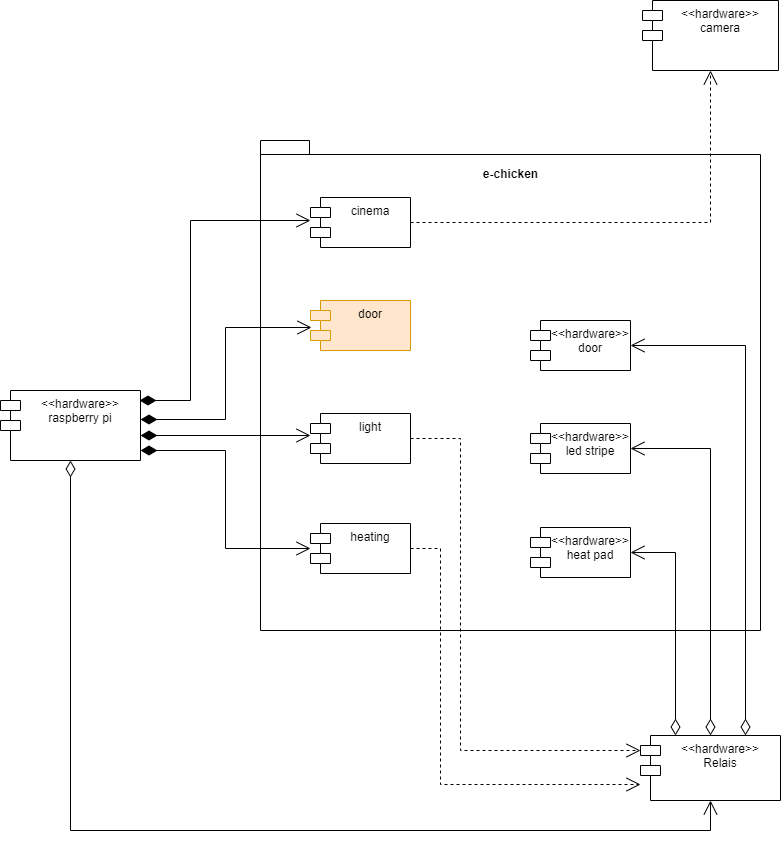

The diagram above was exported from draw.io. Its source (the exported page's mxGraphModel, read from the mxfile embedded in the PNG):
<mxGraphModel dx="1929" dy="4372" grid="1" gridSize="10" guides="1" tooltips="1" connect="1" arrows="1" fold="1" page="1" pageScale="1" pageWidth="827" pageHeight="1169" math="0" shadow="0">
  <root>
    <mxCell id="0" />
    <mxCell id="1" parent="0" />
    <mxCell id="rGb1i1WGaP2RkpGRg_y8-1" value="e-chicken&lt;br&gt;&lt;br&gt;&lt;br&gt;&lt;br&gt;&lt;br&gt;&lt;br&gt;&lt;br&gt;&lt;br&gt;&lt;br&gt;&lt;br&gt;&lt;br&gt;&lt;br&gt;&lt;br&gt;&lt;br&gt;&lt;br&gt;&lt;br&gt;&lt;br&gt;&lt;br&gt;&lt;br&gt;&lt;br&gt;&lt;br&gt;&lt;br&gt;&lt;br&gt;&lt;br&gt;&lt;br&gt;&lt;br&gt;&lt;br&gt;&lt;br&gt;&lt;br&gt;&lt;br&gt;&lt;br&gt;" style="shape=folder;fontStyle=1;spacingTop=10;tabWidth=40;tabHeight=14;tabPosition=left;html=1;" parent="1" vertex="1">
      <mxGeometry x="-90" y="-2580" width="500" height="490" as="geometry" />
    </mxCell>
    <mxCell id="rGb1i1WGaP2RkpGRg_y8-2" value="heating" style="shape=module;align=left;spacingLeft=20;align=center;verticalAlign=top;" parent="1" vertex="1">
      <mxGeometry x="-40" y="-2197" width="100" height="50" as="geometry" />
    </mxCell>
    <mxCell id="rGb1i1WGaP2RkpGRg_y8-3" value="&lt;&lt;hardware&gt;&gt;&#10;heat pad" style="shape=module;align=left;spacingLeft=20;align=center;verticalAlign=top;" parent="1" vertex="1">
      <mxGeometry x="180" y="-2193" width="100" height="50" as="geometry" />
    </mxCell>
    <mxCell id="rGb1i1WGaP2RkpGRg_y8-4" value="Use" style="endArrow=open;endSize=12;dashed=1;html=1;rounded=0;exitX=1;exitY=0.5;exitDx=0;exitDy=0;fontColor=none;noLabel=1;entryX=0.5;entryY=1;entryDx=0;entryDy=0;" parent="1" source="rGb1i1WGaP2RkpGRg_y8-20" target="rGb1i1WGaP2RkpGRg_y8-22" edge="1">
      <mxGeometry width="160" relative="1" as="geometry">
        <mxPoint x="60" y="-2050" as="sourcePoint" />
        <mxPoint x="180" y="-2375" as="targetPoint" />
        <Array as="points">
          <mxPoint x="360" y="-2498" />
        </Array>
      </mxGeometry>
    </mxCell>
    <mxCell id="rGb1i1WGaP2RkpGRg_y8-5" value="light" style="shape=module;align=left;spacingLeft=20;align=center;verticalAlign=top;" parent="1" vertex="1">
      <mxGeometry x="-40" y="-2307" width="100" height="50" as="geometry" />
    </mxCell>
    <mxCell id="rGb1i1WGaP2RkpGRg_y8-6" value="&lt;&lt;hardware&gt;&gt;&#10;led stripe" style="shape=module;align=left;spacingLeft=20;align=center;verticalAlign=top;" parent="1" vertex="1">
      <mxGeometry x="180" y="-2297" width="100" height="50" as="geometry" />
    </mxCell>
    <mxCell id="rGb1i1WGaP2RkpGRg_y8-7" value="Use" style="endArrow=open;endSize=12;dashed=1;html=1;rounded=0;exitX=1;exitY=0.5;exitDx=0;exitDy=0;fontColor=none;noLabel=1;entryX=0;entryY=0;entryDx=0;entryDy=15;entryPerimeter=0;" parent="1" source="rGb1i1WGaP2RkpGRg_y8-5" target="rGb1i1WGaP2RkpGRg_y8-11" edge="1">
      <mxGeometry width="160" relative="1" as="geometry">
        <mxPoint x="40" y="-2250" as="sourcePoint" />
        <mxPoint x="280" y="-1950" as="targetPoint" />
        <Array as="points">
          <mxPoint x="110" y="-2282" />
          <mxPoint x="110" y="-1970" />
        </Array>
      </mxGeometry>
    </mxCell>
    <mxCell id="rGb1i1WGaP2RkpGRg_y8-11" value="&lt;&lt;hardware&gt;&gt;&#10;Relais" style="shape=module;align=left;spacingLeft=20;align=center;verticalAlign=top;" parent="1" vertex="1">
      <mxGeometry x="290" y="-1985" width="140" height="65" as="geometry" />
    </mxCell>
    <mxCell id="rGb1i1WGaP2RkpGRg_y8-12" value="&lt;&lt;hardware&gt;&gt;&#10;raspberry pi" style="shape=module;align=left;spacingLeft=20;align=center;verticalAlign=top;" parent="1" vertex="1">
      <mxGeometry x="-350" y="-2330" width="140" height="70" as="geometry" />
    </mxCell>
    <mxCell id="rGb1i1WGaP2RkpGRg_y8-13" value="1" style="endArrow=open;html=1;endSize=12;startArrow=diamondThin;startSize=14;startFill=0;edgeStyle=orthogonalEdgeStyle;align=left;verticalAlign=top;rounded=0;exitX=0.5;exitY=1;exitDx=0;exitDy=0;entryX=0.5;entryY=1;entryDx=0;entryDy=0;fontColor=none;noLabel=1;" parent="1" source="rGb1i1WGaP2RkpGRg_y8-12" target="rGb1i1WGaP2RkpGRg_y8-11" edge="1">
      <mxGeometry x="-1" y="3" relative="1" as="geometry">
        <mxPoint x="300" y="-1890" as="sourcePoint" />
        <mxPoint x="230" y="-1950" as="targetPoint" />
        <Array as="points">
          <mxPoint x="-280" y="-1890" />
          <mxPoint x="360" y="-1890" />
        </Array>
      </mxGeometry>
    </mxCell>
    <mxCell id="rGb1i1WGaP2RkpGRg_y8-14" value="1" style="endArrow=open;html=1;endSize=12;startArrow=diamondThin;startSize=14;startFill=0;edgeStyle=orthogonalEdgeStyle;align=left;verticalAlign=bottom;rounded=0;fontColor=none;exitX=0.25;exitY=0;exitDx=0;exitDy=0;entryX=1;entryY=0.5;entryDx=0;entryDy=0;noLabel=1;" parent="1" source="rGb1i1WGaP2RkpGRg_y8-11" target="rGb1i1WGaP2RkpGRg_y8-3" edge="1">
      <mxGeometry x="-1" y="3" relative="1" as="geometry">
        <mxPoint x="410" y="-2030" as="sourcePoint" />
        <mxPoint x="570" y="-2030" as="targetPoint" />
      </mxGeometry>
    </mxCell>
    <mxCell id="rGb1i1WGaP2RkpGRg_y8-15" value="1" style="endArrow=open;html=1;endSize=12;startArrow=diamondThin;startSize=14;startFill=0;edgeStyle=orthogonalEdgeStyle;align=left;verticalAlign=bottom;rounded=0;fontColor=none;exitX=0.5;exitY=0;exitDx=0;exitDy=0;entryX=1;entryY=0.5;entryDx=0;entryDy=0;noLabel=1;" parent="1" source="rGb1i1WGaP2RkpGRg_y8-11" target="rGb1i1WGaP2RkpGRg_y8-6" edge="1">
      <mxGeometry x="-1" y="3" relative="1" as="geometry">
        <mxPoint x="480" y="-2050" as="sourcePoint" />
        <mxPoint x="640" y="-2050" as="targetPoint" />
      </mxGeometry>
    </mxCell>
    <mxCell id="rGb1i1WGaP2RkpGRg_y8-17" value="1" style="endArrow=open;html=1;endSize=12;startArrow=diamondThin;startSize=14;startFill=1;edgeStyle=orthogonalEdgeStyle;align=left;verticalAlign=bottom;rounded=0;fontColor=none;entryX=0;entryY=0.5;entryDx=0;entryDy=0;entryPerimeter=0;noLabel=1;" parent="1" target="rGb1i1WGaP2RkpGRg_y8-2" edge="1">
      <mxGeometry x="-1" y="3" relative="1" as="geometry">
        <mxPoint x="-210" y="-2270" as="sourcePoint" />
        <mxPoint x="-50" y="-2040" as="targetPoint" />
      </mxGeometry>
    </mxCell>
    <mxCell id="rGb1i1WGaP2RkpGRg_y8-18" value="1" style="endArrow=open;html=1;endSize=12;startArrow=diamondThin;startSize=14;startFill=1;edgeStyle=orthogonalEdgeStyle;align=left;verticalAlign=bottom;rounded=0;fontColor=none;noLabel=1;entryX=0;entryY=0.44;entryDx=0;entryDy=0;entryPerimeter=0;" parent="1" target="rGb1i1WGaP2RkpGRg_y8-5" edge="1">
      <mxGeometry x="-1" y="3" relative="1" as="geometry">
        <mxPoint x="-210" y="-2285" as="sourcePoint" />
        <mxPoint x="-40" y="-2275" as="targetPoint" />
      </mxGeometry>
    </mxCell>
    <mxCell id="rGb1i1WGaP2RkpGRg_y8-20" value="cinema" style="shape=module;align=left;spacingLeft=20;align=center;verticalAlign=top;" parent="1" vertex="1">
      <mxGeometry x="-40" y="-2523" width="100" height="50" as="geometry" />
    </mxCell>
    <mxCell id="rGb1i1WGaP2RkpGRg_y8-21" value="Use" style="endArrow=open;endSize=12;dashed=1;html=1;rounded=0;exitX=1;exitY=0.5;exitDx=0;exitDy=0;fontColor=none;noLabel=1;" parent="1" source="rGb1i1WGaP2RkpGRg_y8-2" edge="1">
      <mxGeometry width="160" relative="1" as="geometry">
        <mxPoint x="60" y="-2490" as="sourcePoint" />
        <mxPoint x="290" y="-1936" as="targetPoint" />
        <Array as="points">
          <mxPoint x="90" y="-2172" />
          <mxPoint x="90" y="-1936" />
        </Array>
      </mxGeometry>
    </mxCell>
    <mxCell id="rGb1i1WGaP2RkpGRg_y8-22" value="&lt;&lt;hardware&gt;&gt;&#10;camera" style="shape=module;align=left;spacingLeft=20;align=center;verticalAlign=top;" parent="1" vertex="1">
      <mxGeometry x="292" y="-2720" width="136" height="70" as="geometry" />
    </mxCell>
    <mxCell id="rGb1i1WGaP2RkpGRg_y8-23" value="1" style="endArrow=open;html=1;endSize=12;startArrow=diamondThin;startSize=14;startFill=1;edgeStyle=orthogonalEdgeStyle;align=left;verticalAlign=bottom;rounded=0;fontColor=none;exitX=0.993;exitY=0.143;exitDx=0;exitDy=0;noLabel=1;labelBackgroundColor=none;exitPerimeter=0;" parent="1" source="rGb1i1WGaP2RkpGRg_y8-12" edge="1">
      <mxGeometry x="-1" y="3" relative="1" as="geometry">
        <mxPoint x="-380" y="-2470" as="sourcePoint" />
        <mxPoint x="-40" y="-2500" as="targetPoint" />
        <Array as="points">
          <mxPoint x="-160" y="-2320" />
          <mxPoint x="-160" y="-2500" />
          <mxPoint x="-40" y="-2500" />
        </Array>
      </mxGeometry>
    </mxCell>
    <mxCell id="0QHULju2FFtnaxQsWJSI-13" value="door" style="shape=module;align=left;spacingLeft=20;align=center;verticalAlign=top;fillColor=#ffe6cc;strokeColor=#d79b00;" vertex="1" parent="1">
      <mxGeometry x="-40" y="-2420" width="100" height="50" as="geometry" />
    </mxCell>
    <mxCell id="0QHULju2FFtnaxQsWJSI-14" value="1" style="endArrow=open;html=1;endSize=12;startArrow=diamondThin;startSize=14;startFill=1;edgeStyle=orthogonalEdgeStyle;align=left;verticalAlign=bottom;rounded=0;fontColor=none;noLabel=1;entryX=0.01;entryY=0.54;entryDx=0;entryDy=0;entryPerimeter=0;" edge="1" parent="1" target="0QHULju2FFtnaxQsWJSI-13">
      <mxGeometry x="-1" y="3" relative="1" as="geometry">
        <mxPoint x="-210" y="-2301" as="sourcePoint" />
        <mxPoint x="-40" y="-2301" as="targetPoint" />
      </mxGeometry>
    </mxCell>
    <mxCell id="0QHULju2FFtnaxQsWJSI-15" value="&lt;&lt;hardware&gt;&gt;&#10;door" style="shape=module;align=left;spacingLeft=20;align=center;verticalAlign=top;" vertex="1" parent="1">
      <mxGeometry x="180" y="-2400" width="100" height="50" as="geometry" />
    </mxCell>
    <mxCell id="0QHULju2FFtnaxQsWJSI-16" value="1" style="endArrow=open;html=1;endSize=12;startArrow=diamondThin;startSize=14;startFill=0;edgeStyle=orthogonalEdgeStyle;align=left;verticalAlign=bottom;rounded=0;fontColor=none;entryX=1;entryY=0.5;entryDx=0;entryDy=0;noLabel=1;exitX=0.75;exitY=0;exitDx=0;exitDy=0;" edge="1" parent="1" source="rGb1i1WGaP2RkpGRg_y8-11" target="0QHULju2FFtnaxQsWJSI-15">
      <mxGeometry x="-1" y="3" relative="1" as="geometry">
        <mxPoint x="397" y="-1990" as="sourcePoint" />
        <mxPoint x="397" y="-2310.5" as="targetPoint" />
        <Array as="points">
          <mxPoint x="395" y="-2375" />
        </Array>
      </mxGeometry>
    </mxCell>
  </root>
</mxGraphModel>